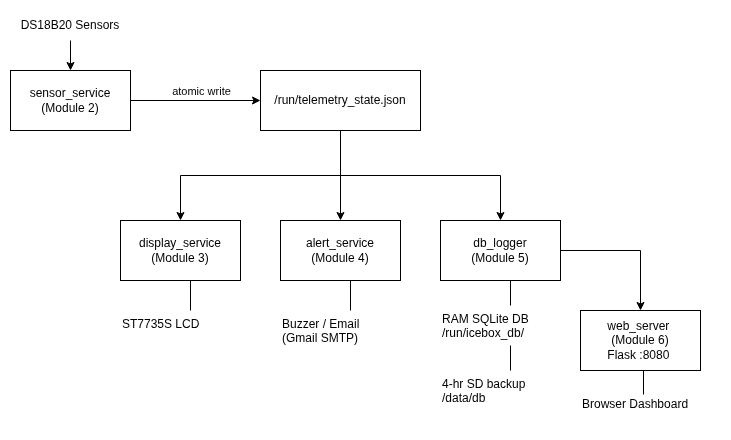

The diagram above was exported from draw.io. Its source (the exported page's mxGraphModel, read from the mxfile embedded in the PNG):
<mxGraphModel dx="646" dy="722" grid="1" gridSize="10" guides="1" tooltips="1" connect="1" arrows="1" fold="1" page="1" pageScale="1" pageWidth="850" pageHeight="1100" math="0" shadow="0">
  <root>
    <mxCell id="0" />
    <mxCell id="1" parent="0" />
    <mxCell id="sKFNwInDD5pKm55pD3Vw-5" edge="1" parent="1" source="sKFNwInDD5pKm55pD3Vw-1" style="edgeStyle=orthogonalEdgeStyle;rounded=0;orthogonalLoop=1;jettySize=auto;html=1;entryX=0;entryY=0.5;entryDx=0;entryDy=0;" target="sKFNwInDD5pKm55pD3Vw-4">
      <mxGeometry relative="1" as="geometry" />
    </mxCell>
    <mxCell id="yD1AwB-cv61Q_ViH7gO1-1" connectable="0" parent="sKFNwInDD5pKm55pD3Vw-5" style="edgeLabel;html=1;align=center;verticalAlign=middle;resizable=0;points=[];" value="atomic write" vertex="1">
      <mxGeometry relative="1" x="-0.1231" y="2" as="geometry">
        <mxPoint x="13" y="-8" as="offset" />
      </mxGeometry>
    </mxCell>
    <mxCell id="sKFNwInDD5pKm55pD3Vw-1" parent="1" style="rounded=0;whiteSpace=wrap;html=1;" value="sensor_service&lt;br&gt;(Module 2)" vertex="1">
      <mxGeometry height="60" width="120" x="130" y="130" as="geometry" />
    </mxCell>
    <mxCell id="sKFNwInDD5pKm55pD3Vw-3" edge="1" parent="1" source="sKFNwInDD5pKm55pD3Vw-2" style="edgeStyle=orthogonalEdgeStyle;rounded=0;orthogonalLoop=1;jettySize=auto;html=1;" target="sKFNwInDD5pKm55pD3Vw-1" value="">
      <mxGeometry relative="1" as="geometry" />
    </mxCell>
    <mxCell id="sKFNwInDD5pKm55pD3Vw-2" parent="1" style="text;html=1;whiteSpace=wrap;strokeColor=none;fillColor=none;align=center;verticalAlign=middle;rounded=0;" value="DS18B20 Sensors" vertex="1">
      <mxGeometry height="30" width="120" x="130" y="70" as="geometry" />
    </mxCell>
    <mxCell id="sKFNwInDD5pKm55pD3Vw-9" edge="1" parent="1" source="sKFNwInDD5pKm55pD3Vw-4" style="edgeStyle=orthogonalEdgeStyle;rounded=0;orthogonalLoop=1;jettySize=auto;html=1;exitX=0.5;exitY=1;exitDx=0;exitDy=0;entryX=0.5;entryY=0;entryDx=0;entryDy=0;" target="sKFNwInDD5pKm55pD3Vw-6">
      <mxGeometry relative="1" as="geometry" />
    </mxCell>
    <mxCell id="sKFNwInDD5pKm55pD3Vw-10" edge="1" parent="1" source="sKFNwInDD5pKm55pD3Vw-4" style="edgeStyle=orthogonalEdgeStyle;rounded=0;orthogonalLoop=1;jettySize=auto;html=1;exitX=0.5;exitY=1;exitDx=0;exitDy=0;entryX=0.5;entryY=0;entryDx=0;entryDy=0;" target="sKFNwInDD5pKm55pD3Vw-7">
      <mxGeometry relative="1" as="geometry" />
    </mxCell>
    <mxCell id="sKFNwInDD5pKm55pD3Vw-11" edge="1" parent="1" source="sKFNwInDD5pKm55pD3Vw-4" style="edgeStyle=orthogonalEdgeStyle;rounded=0;orthogonalLoop=1;jettySize=auto;html=1;exitX=0.5;exitY=1;exitDx=0;exitDy=0;" target="sKFNwInDD5pKm55pD3Vw-8">
      <mxGeometry relative="1" as="geometry" />
    </mxCell>
    <mxCell id="sKFNwInDD5pKm55pD3Vw-4" parent="1" style="rounded=0;whiteSpace=wrap;html=1;" value="/run/telemetry_state.json" vertex="1">
      <mxGeometry height="60" width="160" x="380" y="130" as="geometry" />
    </mxCell>
    <mxCell id="sKFNwInDD5pKm55pD3Vw-25" edge="1" parent="1" source="sKFNwInDD5pKm55pD3Vw-6" style="edgeStyle=orthogonalEdgeStyle;rounded=0;orthogonalLoop=1;jettySize=auto;html=1;exitX=0.5;exitY=1;exitDx=0;exitDy=0;entryX=0.5;entryY=0;entryDx=0;entryDy=0;endArrow=none;endFill=0;" target="sKFNwInDD5pKm55pD3Vw-21">
      <mxGeometry relative="1" as="geometry" />
    </mxCell>
    <mxCell id="sKFNwInDD5pKm55pD3Vw-6" parent="1" style="rounded=0;whiteSpace=wrap;html=1;" value="alert_service&lt;br&gt;(Module 4)" vertex="1">
      <mxGeometry height="60" width="120" x="400" y="280" as="geometry" />
    </mxCell>
    <mxCell id="sKFNwInDD5pKm55pD3Vw-14" edge="1" parent="1" source="sKFNwInDD5pKm55pD3Vw-7" style="edgeStyle=orthogonalEdgeStyle;rounded=0;orthogonalLoop=1;jettySize=auto;html=1;exitX=0.5;exitY=1;exitDx=0;exitDy=0;entryX=0.5;entryY=0;entryDx=0;entryDy=0;endArrow=none;endFill=0;" target="sKFNwInDD5pKm55pD3Vw-12">
      <mxGeometry relative="1" as="geometry" />
    </mxCell>
    <mxCell id="sKFNwInDD5pKm55pD3Vw-7" parent="1" style="rounded=0;whiteSpace=wrap;html=1;" value="display_service&lt;br&gt;(Module 3)" vertex="1">
      <mxGeometry height="60" width="120" x="240" y="280" as="geometry" />
    </mxCell>
    <mxCell id="sKFNwInDD5pKm55pD3Vw-26" edge="1" parent="1" source="sKFNwInDD5pKm55pD3Vw-8" style="edgeStyle=orthogonalEdgeStyle;rounded=0;orthogonalLoop=1;jettySize=auto;html=1;exitX=0.5;exitY=1;exitDx=0;exitDy=0;entryX=0.5;entryY=0;entryDx=0;entryDy=0;endArrow=none;endFill=0;" target="sKFNwInDD5pKm55pD3Vw-22">
      <mxGeometry relative="1" as="geometry" />
    </mxCell>
    <mxCell id="yD1AwB-cv61Q_ViH7gO1-3" edge="1" parent="1" source="sKFNwInDD5pKm55pD3Vw-8" style="edgeStyle=orthogonalEdgeStyle;rounded=0;orthogonalLoop=1;jettySize=auto;html=1;exitX=1;exitY=0.5;exitDx=0;exitDy=0;entryX=0.5;entryY=0;entryDx=0;entryDy=0;" target="yD1AwB-cv61Q_ViH7gO1-2">
      <mxGeometry relative="1" as="geometry" />
    </mxCell>
    <mxCell id="sKFNwInDD5pKm55pD3Vw-8" parent="1" style="rounded=0;whiteSpace=wrap;html=1;" value="db_logger&lt;br&gt;(Module 5)" vertex="1">
      <mxGeometry height="60" width="120" x="560" y="280" as="geometry" />
    </mxCell>
    <mxCell id="sKFNwInDD5pKm55pD3Vw-12" parent="1" style="text;html=1;whiteSpace=wrap;strokeColor=none;fillColor=none;align=left;verticalAlign=top;rounded=0;" value="ST7735S LCD" vertex="1">
      <mxGeometry height="30" width="140" x="240" y="370" as="geometry" />
    </mxCell>
    <mxCell id="sKFNwInDD5pKm55pD3Vw-21" parent="1" style="text;html=1;whiteSpace=wrap;strokeColor=none;fillColor=none;align=left;verticalAlign=top;rounded=0;" value="Buzzer / Email&lt;br&gt;(Gmail SMTP)" vertex="1">
      <mxGeometry height="30" width="140" x="400" y="370" as="geometry" />
    </mxCell>
    <mxCell id="sKFNwInDD5pKm55pD3Vw-27" edge="1" parent="1" source="sKFNwInDD5pKm55pD3Vw-22" style="edgeStyle=orthogonalEdgeStyle;rounded=0;orthogonalLoop=1;jettySize=auto;html=1;exitX=0.5;exitY=1;exitDx=0;exitDy=0;entryX=0.5;entryY=0;entryDx=0;entryDy=0;endArrow=none;endFill=0;" target="sKFNwInDD5pKm55pD3Vw-23">
      <mxGeometry relative="1" as="geometry" />
    </mxCell>
    <mxCell id="sKFNwInDD5pKm55pD3Vw-22" parent="1" style="text;html=1;whiteSpace=wrap;strokeColor=none;fillColor=none;align=left;verticalAlign=top;rounded=0;" value="RAM SQLite DB&lt;br&gt;/run/icebox_db/" vertex="1">
      <mxGeometry height="40" width="140" x="560" y="365" as="geometry" />
    </mxCell>
    <mxCell id="sKFNwInDD5pKm55pD3Vw-23" parent="1" style="text;html=1;whiteSpace=wrap;strokeColor=none;fillColor=none;align=left;verticalAlign=top;rounded=0;" value="4-hr SD backup&lt;div&gt;/data/db&lt;/div&gt;" vertex="1">
      <mxGeometry height="40" width="140" x="560" y="430" as="geometry" />
    </mxCell>
    <mxCell id="yD1AwB-cv61Q_ViH7gO1-2" parent="1" style="rounded=0;whiteSpace=wrap;html=1;" value="&lt;span style=&quot;text-align: left;&quot;&gt;web_server&amp;nbsp;&lt;br&gt;&lt;/span&gt;&lt;span style=&quot;color: light-dark(rgb(0, 0, 0), rgb(255, 255, 255)); text-align: left; background-color: transparent;&quot;&gt;(Module 6)&lt;/span&gt;&lt;div style=&quot;text-align: left;&quot;&gt;Flask :8080&lt;/div&gt;" vertex="1">
      <mxGeometry height="60" width="120" x="700" y="370" as="geometry" />
    </mxCell>
    <mxCell id="yD1AwB-cv61Q_ViH7gO1-4" parent="1" style="text;html=1;whiteSpace=wrap;strokeColor=none;fillColor=none;align=left;verticalAlign=top;rounded=0;" value="Browser Dashboard" vertex="1">
      <mxGeometry height="40" width="140" x="700" y="450" as="geometry" />
    </mxCell>
    <mxCell id="yD1AwB-cv61Q_ViH7gO1-5" edge="1" parent="1" source="yD1AwB-cv61Q_ViH7gO1-2" style="edgeStyle=orthogonalEdgeStyle;rounded=0;orthogonalLoop=1;jettySize=auto;html=1;exitX=0.5;exitY=1;exitDx=0;exitDy=0;entryX=0.45;entryY=0.1;entryDx=0;entryDy=0;entryPerimeter=0;endArrow=none;endFill=0;" target="yD1AwB-cv61Q_ViH7gO1-4">
      <mxGeometry relative="1" as="geometry" />
    </mxCell>
  </root>
</mxGraphModel>